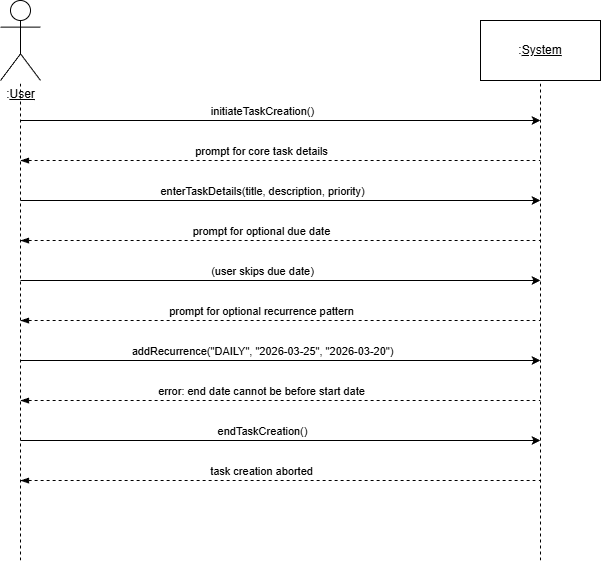

The diagram above was exported from draw.io. Its source (the exported page's mxGraphModel, read from the mxfile embedded in the PNG):
<mxGraphModel dx="1426" dy="849" grid="1" gridSize="10" guides="1" tooltips="1" connect="1" arrows="1" fold="1" page="1" pageScale="1" pageWidth="850" pageHeight="1100" math="0" shadow="0">
  <root>
    <mxCell id="0" />
    <mxCell id="1" parent="0" />
    <mxCell id="vJemmPyE0WYn9kk0TAID-1" parent="1" style="shape=umlActor;verticalLabelPosition=bottom;verticalAlign=top;html=1;outlineConnect=0;" value=":&lt;u&gt;User&lt;/u&gt;" vertex="1">
      <mxGeometry height="80" width="40" x="80" y="40" as="geometry" />
    </mxCell>
    <mxCell id="vJemmPyE0WYn9kk0TAID-2" edge="1" parent="1" style="endArrow=none;dashed=1;html=1;rounded=0;" target="vJemmPyE0WYn9kk0TAID-1" value="">
      <mxGeometry height="50" relative="1" width="50" as="geometry">
        <mxPoint x="100" y="600" as="sourcePoint" />
        <mxPoint x="440" y="180" as="targetPoint" />
      </mxGeometry>
    </mxCell>
    <mxCell id="vJemmPyE0WYn9kk0TAID-3" parent="1" style="rounded=0;whiteSpace=wrap;html=1;" value=":&lt;u&gt;System&lt;/u&gt;" vertex="1">
      <mxGeometry height="60" width="120" x="560" y="60" as="geometry" />
    </mxCell>
    <mxCell id="vJemmPyE0WYn9kk0TAID-4" edge="1" parent="1" style="endArrow=none;dashed=1;html=1;rounded=0;" target="vJemmPyE0WYn9kk0TAID-3" value="">
      <mxGeometry height="50" relative="1" width="50" as="geometry">
        <mxPoint x="620" y="600" as="sourcePoint" />
        <mxPoint x="630" y="150" as="targetPoint" />
      </mxGeometry>
    </mxCell>
    <mxCell id="vJemmPyE0WYn9kk0TAID-5" edge="1" parent="1" style="endArrow=classic;html=1;rounded=0;" value="">
      <mxGeometry height="50" relative="1" width="50" as="geometry">
        <mxPoint x="100" y="160" as="sourcePoint" />
        <mxPoint x="620" y="160" as="targetPoint" />
      </mxGeometry>
    </mxCell>
    <mxCell id="vJemmPyE0WYn9kk0TAID-6" connectable="0" parent="vJemmPyE0WYn9kk0TAID-5" style="edgeLabel;html=1;align=center;verticalAlign=middle;resizable=0;points=[];" value="initiateTaskCreation()" vertex="1">
      <mxGeometry relative="1" x="-0.0276" as="geometry">
        <mxPoint x="-12" y="-10" as="offset" />
      </mxGeometry>
    </mxCell>
    <mxCell id="vJemmPyE0WYn9kk0TAID-7" edge="1" parent="1" style="endArrow=none;dashed=1;html=1;rounded=0;startArrow=blockThin;startFill=1;" value="">
      <mxGeometry height="50" relative="1" width="50" as="geometry">
        <mxPoint x="100" y="200" as="sourcePoint" />
        <mxPoint x="620" y="200" as="targetPoint" />
      </mxGeometry>
    </mxCell>
    <mxCell id="vJemmPyE0WYn9kk0TAID-8" connectable="0" parent="vJemmPyE0WYn9kk0TAID-7" style="edgeLabel;html=1;align=center;verticalAlign=middle;resizable=0;points=[];" value="prompt for core task details" vertex="1">
      <mxGeometry relative="1" x="-0.1878" y="3" as="geometry">
        <mxPoint x="29" y="-7" as="offset" />
      </mxGeometry>
    </mxCell>
    <mxCell id="vJemmPyE0WYn9kk0TAID-10" edge="1" parent="1" style="endArrow=classic;html=1;rounded=0;" value="">
      <mxGeometry height="50" relative="1" width="50" as="geometry">
        <mxPoint x="100" y="240" as="sourcePoint" />
        <mxPoint x="620" y="240" as="targetPoint" />
      </mxGeometry>
    </mxCell>
    <mxCell id="vJemmPyE0WYn9kk0TAID-11" connectable="0" parent="vJemmPyE0WYn9kk0TAID-10" style="edgeLabel;html=1;align=center;verticalAlign=middle;resizable=0;points=[];" value="enterTaskDetails(title, description, priority)" vertex="1">
      <mxGeometry relative="1" x="-0.0276" as="geometry">
        <mxPoint x="-12" y="-10" as="offset" />
      </mxGeometry>
    </mxCell>
    <mxCell id="vJemmPyE0WYn9kk0TAID-12" edge="1" parent="1" style="endArrow=none;dashed=1;html=1;rounded=0;startArrow=blockThin;startFill=1;" value="">
      <mxGeometry height="50" relative="1" width="50" as="geometry">
        <mxPoint x="100" y="360" as="sourcePoint" />
        <mxPoint x="620" y="360" as="targetPoint" />
      </mxGeometry>
    </mxCell>
    <mxCell id="vJemmPyE0WYn9kk0TAID-13" connectable="0" parent="vJemmPyE0WYn9kk0TAID-12" style="edgeLabel;html=1;align=center;verticalAlign=middle;resizable=0;points=[];" value="prompt for optional recurrence pattern" vertex="1">
      <mxGeometry relative="1" x="-0.1878" y="3" as="geometry">
        <mxPoint x="29" y="-7" as="offset" />
      </mxGeometry>
    </mxCell>
    <mxCell id="vJemmPyE0WYn9kk0TAID-14" edge="1" parent="1" style="endArrow=classic;html=1;rounded=0;" value="">
      <mxGeometry height="50" relative="1" width="50" as="geometry">
        <mxPoint x="100" y="400" as="sourcePoint" />
        <mxPoint x="620" y="400" as="targetPoint" />
      </mxGeometry>
    </mxCell>
    <mxCell id="vJemmPyE0WYn9kk0TAID-15" connectable="0" parent="vJemmPyE0WYn9kk0TAID-14" style="edgeLabel;html=1;align=center;verticalAlign=middle;resizable=0;points=[];" value="addRecurrence(&quot;DAILY&quot;, &quot;2026-03-25&quot;, &quot;2026-03-20&quot;)" vertex="1">
      <mxGeometry relative="1" x="-0.0276" as="geometry">
        <mxPoint x="-12" y="-10" as="offset" />
      </mxGeometry>
    </mxCell>
    <mxCell id="vJemmPyE0WYn9kk0TAID-16" edge="1" parent="1" style="endArrow=none;dashed=1;html=1;rounded=0;startArrow=blockThin;startFill=1;" value="">
      <mxGeometry height="50" relative="1" width="50" as="geometry">
        <mxPoint x="100" y="440" as="sourcePoint" />
        <mxPoint x="620" y="440" as="targetPoint" />
      </mxGeometry>
    </mxCell>
    <mxCell id="vJemmPyE0WYn9kk0TAID-17" connectable="0" parent="vJemmPyE0WYn9kk0TAID-16" style="edgeLabel;html=1;align=center;verticalAlign=middle;resizable=0;points=[];" value="error: end date cannot be before start date" vertex="1">
      <mxGeometry relative="1" x="-0.1878" y="3" as="geometry">
        <mxPoint x="29" y="-7" as="offset" />
      </mxGeometry>
    </mxCell>
    <mxCell id="vJemmPyE0WYn9kk0TAID-18" edge="1" parent="1" style="endArrow=none;dashed=1;html=1;rounded=0;startArrow=blockThin;startFill=1;" value="">
      <mxGeometry height="50" relative="1" width="50" as="geometry">
        <mxPoint x="100" y="280" as="sourcePoint" />
        <mxPoint x="620" y="280" as="targetPoint" />
      </mxGeometry>
    </mxCell>
    <mxCell id="vJemmPyE0WYn9kk0TAID-19" connectable="0" parent="vJemmPyE0WYn9kk0TAID-18" style="edgeLabel;html=1;align=center;verticalAlign=middle;resizable=0;points=[];" value="prompt for optional due date" vertex="1">
      <mxGeometry relative="1" x="-0.1878" y="3" as="geometry">
        <mxPoint x="29" y="-7" as="offset" />
      </mxGeometry>
    </mxCell>
    <mxCell id="vJemmPyE0WYn9kk0TAID-25" edge="1" parent="1" style="endArrow=classic;html=1;rounded=0;" value="">
      <mxGeometry height="50" relative="1" width="50" as="geometry">
        <mxPoint x="100" y="480" as="sourcePoint" />
        <mxPoint x="620" y="480" as="targetPoint" />
      </mxGeometry>
    </mxCell>
    <mxCell id="vJemmPyE0WYn9kk0TAID-26" connectable="0" parent="vJemmPyE0WYn9kk0TAID-25" style="edgeLabel;html=1;align=center;verticalAlign=middle;resizable=0;points=[];" value="endTaskCreation()" vertex="1">
      <mxGeometry relative="1" x="-0.0276" as="geometry">
        <mxPoint x="-12" y="-10" as="offset" />
      </mxGeometry>
    </mxCell>
    <mxCell id="vJemmPyE0WYn9kk0TAID-27" edge="1" parent="1" style="endArrow=none;dashed=1;html=1;rounded=0;startArrow=blockThin;startFill=1;" value="">
      <mxGeometry height="50" relative="1" width="50" as="geometry">
        <mxPoint x="100" y="520" as="sourcePoint" />
        <mxPoint x="620" y="520" as="targetPoint" />
      </mxGeometry>
    </mxCell>
    <mxCell id="vJemmPyE0WYn9kk0TAID-28" connectable="0" parent="vJemmPyE0WYn9kk0TAID-27" style="edgeLabel;html=1;align=center;verticalAlign=middle;resizable=0;points=[];" value="task creation aborted" vertex="1">
      <mxGeometry relative="1" x="-0.1878" y="3" as="geometry">
        <mxPoint x="29" y="-7" as="offset" />
      </mxGeometry>
    </mxCell>
    <mxCell id="vJemmPyE0WYn9kk0TAID-30" edge="1" parent="1" style="endArrow=classic;html=1;rounded=0;" value="">
      <mxGeometry height="50" relative="1" width="50" as="geometry">
        <mxPoint x="100" y="320" as="sourcePoint" />
        <mxPoint x="620" y="320" as="targetPoint" />
      </mxGeometry>
    </mxCell>
    <mxCell id="vJemmPyE0WYn9kk0TAID-31" connectable="0" parent="vJemmPyE0WYn9kk0TAID-30" style="edgeLabel;html=1;align=center;verticalAlign=middle;resizable=0;points=[];" value="(user skips due date)" vertex="1">
      <mxGeometry relative="1" x="-0.0276" as="geometry">
        <mxPoint x="-12" y="-10" as="offset" />
      </mxGeometry>
    </mxCell>
  </root>
</mxGraphModel>